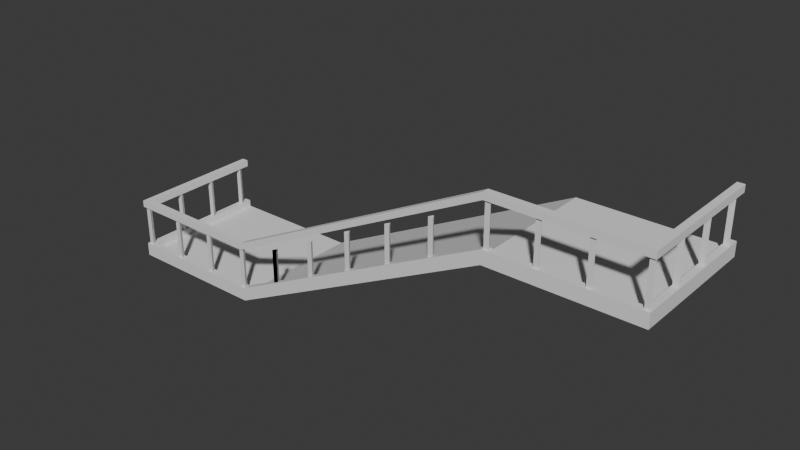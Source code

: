 # Source: OuterStairs.blend  (saved by Blender 5.1.29; exported with 4.5.12 LTS)
import bpy
from mathutils import Matrix  # noqa: F401  (used for matrix-valued properties, if any)

bpy.ops.wm.read_factory_settings(use_empty=True)
scene = bpy.context.scene
scene.name = 'Scene'

# ---- collections
col_collection = bpy.data.collections.new('Collection'); scene.collection.children.link(col_collection)

# ---- world
world_world = bpy.data.worlds.new('World'); scene.world = world_world
world_world.use_nodes = True; world_world.node_tree.nodes.clear()
_N = world_world.node_tree.nodes; _L = world_world.node_tree.links
n0 = _N.new('ShaderNodeOutputWorld'); n0.name = 'World Output'; n0.location = (200, 100)
n1 = _N.new('ShaderNodeBackground'); n1.name = 'Background'; n1.location = (-200, 100)
n1.inputs[0].default_value = (0.05088, 0.05088, 0.05088, 1.0)
_L.new(n1.outputs[0], n0.inputs[0])
n0.is_active_output = True
world_world.color = (0.05088, 0.05088, 0.05088)
world_world.sun_shadow_jitter_overblur = 0.0

# ---- meshes
me_plane = bpy.data.meshes.new('Plane')
me_plane.from_pydata([(-0.5, -0.45, 0.0), (0.5, -0.45, 0.0), (-0.5, 0.5, 0.0), (0.5, 0.5, 0.0), (-2.5, -0.45, -1.0), (-2.5, 0.5, -1.0), (-3.5, -0.45, -1.0), (-3.5, 0.5, -1.0), (-0.5, -0.45, 0.05), (0.5, -0.45, 0.05), (-2.5, -0.45, -0.95), (-3.5, -0.45, -0.95), (-0.5, -0.5, 0.05), (-3.55, 0.5, -0.95), (-2.5, -0.5, -0.95), (-0.5, -0.5, -0.05), (0.55, -0.5, -0.05), (-2.5, -0.5, -1.05), (-3.55, -0.5, -1.05), (-3.5, 0.5, -0.95), (0.5, 0.5, 0.05), (0.55, -0.5, 0.05), (0.55, 0.5, 0.05), (0.55, 0.5, -0.05), (-3.55, -0.5, -0.95), (-3.55, 0.5, -1.05)], [], [(0, 1, 3, 2), (0, 2, 5, 4), (4, 5, 7, 6), (4, 6, 11, 10), (0, 4, 10, 8), (1, 0, 8, 9), (10, 11, 24, 14), (8, 10, 14, 12), (9, 8, 12, 21), (14, 24, 18, 17), (12, 14, 17, 15), (21, 12, 15, 16), (3, 1, 9, 20), (20, 9, 21, 22), (22, 21, 16, 23), (6, 7, 19, 11), (11, 19, 13, 24), (24, 13, 25, 18)])
_uv = me_plane.uv_layers.new(name='UVMap')
_uv.uv.foreach_set('vector', [0.0, 0.0, 1.0, 0.0, 1.0, 1.0, 0.0, 1.0, 0.0, 0.0, 0.0, 1.0, 0.0, 1.0, 0.0, 0.0, 0.0, 0.0, 0.0, 1.0, 0.0, 1.0, 0.0, 0.0, 0.0, 0.0, 0.0, 0.0, 0.0, 0.0, 0.0, 0.0, 0.0, 0.0, 0.0, 0.0, 0.0, 0.0, 0.0, 0.0, 1.0, 0.0, 0.0, 0.0, 0.0, 0.0, 1.0, 0.0, 0.0, 0.0, 0.0, 0.0, 0.0, 0.0, 0.0, 0.0, 0.0, 0.0, 0.0, 0.0, 0.0, 0.0, 0.0, 0.0, 1.0, 0.0, 0.0, 0.0, 0.0, 0.0, 1.0, 0.0, 0.0, 0.0, 0.0, 0.0, 0.0, 0.0, 0.0, 0.0, 0.0, 0.0, 0.0, 0.0, 0.0, 0.0, 0.0, 0.0, 1.0, 0.0, 0.0, 0.0, 0.0, 0.0, 1.0, 0.0, 1.0, 1.0, 1.0, 0.0, 1.0, 0.0, 1.0, 1.0, 1.0, 1.0, 1.0, 0.0, 1.0, 0.0, 1.0, 1.0, 1.0, 1.0, 1.0, 0.0, 1.0, 0.0, 1.0, 1.0, 0.0, 0.0, 0.0, 1.0, 0.0, 1.0, 0.0, 0.0, 0.0, 0.0, 0.0, 1.0, 0.0, 1.0, 0.0, 0.0, 0.0, 0.0, 0.0, 1.0, 0.0, 1.0, 0.0, 0.0])
me_plane.update()
me_cylinder = bpy.data.meshes.new('Cylinder')
me_cylinder.from_pydata([(0.0, 0.02141, -0.15), (0.0, 0.02141, 0.15), (0.01854, -0.01071, -0.15), (0.01854, -0.01071, 0.15), (-0.01854, -0.01071, -0.15), (-0.01854, -0.01071, 0.15)], [], [(0, 1, 3, 2), (2, 3, 5, 4), (3, 1, 5), (4, 5, 1, 0), (0, 2, 4)])
_uv = me_cylinder.uv_layers.new(name='UVMap')
_uv.uv.foreach_set('vector', [1.0, 0.5, 1.0, 1.0, 0.6667, 1.0, 0.6667, 0.5, 0.6667, 0.5, 0.6667, 1.0, 0.3333, 1.0, 0.3333, 0.5, 0.4578, 0.13, 0.25, 0.49, 0.04215, 0.13, 0.3333, 0.5, 0.3333, 1.0, -5.96e-08, 1.0, -5.96e-08, 0.5, 0.75, 0.49, 0.9578, 0.13, 0.5422, 0.13])
me_cylinder.update()
me_cylinder_001 = bpy.data.meshes.new('Cylinder.001')
me_cylinder_001.from_pydata([(0.0, 0.02141, -0.15), (0.0, 0.02141, 0.15), (0.01854, -0.01071, -0.15), (0.01854, -0.01071, 0.15), (-0.01854, -0.01071, -0.15), (-0.01854, -0.01071, 0.15)], [], [(0, 1, 3, 2), (2, 3, 5, 4), (3, 1, 5), (4, 5, 1, 0), (0, 2, 4)])
_uv = me_cylinder_001.uv_layers.new(name='UVMap')
_uv.uv.foreach_set('vector', [1.0, 0.5, 1.0, 1.0, 0.6667, 1.0, 0.6667, 0.5, 0.6667, 0.5, 0.6667, 1.0, 0.3333, 1.0, 0.3333, 0.5, 0.4578, 0.13, 0.25, 0.49, 0.04215, 0.13, 0.3333, 0.5, 0.3333, 1.0, -5.96e-08, 1.0, -5.96e-08, 0.5, 0.75, 0.49, 0.9578, 0.13, 0.5422, 0.13])
me_cylinder_001.update()
me_cylinder_002 = bpy.data.meshes.new('Cylinder.002')
me_cylinder_002.from_pydata([(0.0, 0.02141, -0.15), (0.0, 0.02141, 0.15), (0.01854, -0.01071, -0.15), (0.01854, -0.01071, 0.15), (-0.01854, -0.01071, -0.15), (-0.01854, -0.01071, 0.15)], [], [(0, 1, 3, 2), (2, 3, 5, 4), (3, 1, 5), (4, 5, 1, 0), (0, 2, 4)])
_uv = me_cylinder_002.uv_layers.new(name='UVMap')
_uv.uv.foreach_set('vector', [1.0, 0.5, 1.0, 1.0, 0.6667, 1.0, 0.6667, 0.5, 0.6667, 0.5, 0.6667, 1.0, 0.3333, 1.0, 0.3333, 0.5, 0.4578, 0.13, 0.25, 0.49, 0.04215, 0.13, 0.3333, 0.5, 0.3333, 1.0, -5.96e-08, 1.0, -5.96e-08, 0.5, 0.75, 0.49, 0.9578, 0.13, 0.5422, 0.13])
me_cylinder_002.update()
me_cylinder_003 = bpy.data.meshes.new('Cylinder.003')
me_cylinder_003.from_pydata([(0.0, 0.02141, -0.15), (0.0, 0.02141, 0.15), (0.01854, -0.01071, -0.15), (0.01854, -0.01071, 0.15), (-0.01854, -0.01071, -0.15), (-0.01854, -0.01071, 0.15)], [], [(0, 1, 3, 2), (2, 3, 5, 4), (3, 1, 5), (4, 5, 1, 0), (0, 2, 4)])
_uv = me_cylinder_003.uv_layers.new(name='UVMap')
_uv.uv.foreach_set('vector', [1.0, 0.5, 1.0, 1.0, 0.6667, 1.0, 0.6667, 0.5, 0.6667, 0.5, 0.6667, 1.0, 0.3333, 1.0, 0.3333, 0.5, 0.4578, 0.13, 0.25, 0.49, 0.04215, 0.13, 0.3333, 0.5, 0.3333, 1.0, -5.96e-08, 1.0, -5.96e-08, 0.5, 0.75, 0.49, 0.9578, 0.13, 0.5422, 0.13])
me_cylinder_003.update()
me_cylinder_006 = bpy.data.meshes.new('Cylinder.006')
me_cylinder_006.from_pydata([(0.0, 0.02141, -0.15), (0.0, 0.02141, 0.15), (0.01854, -0.01071, -0.15), (0.01854, -0.01071, 0.15), (-0.01854, -0.01071, -0.15), (-0.01854, -0.01071, 0.15)], [], [(0, 1, 3, 2), (2, 3, 5, 4), (3, 1, 5), (4, 5, 1, 0), (0, 2, 4)])
_uv = me_cylinder_006.uv_layers.new(name='UVMap')
_uv.uv.foreach_set('vector', [1.0, 0.5, 1.0, 1.0, 0.6667, 1.0, 0.6667, 0.5, 0.6667, 0.5, 0.6667, 1.0, 0.3333, 1.0, 0.3333, 0.5, 0.4578, 0.13, 0.25, 0.49, 0.04215, 0.13, 0.3333, 0.5, 0.3333, 1.0, -5.96e-08, 1.0, -5.96e-08, 0.5, 0.75, 0.49, 0.9578, 0.13, 0.5422, 0.13])
me_cylinder_006.update()
me_cylinder_007 = bpy.data.meshes.new('Cylinder.007')
me_cylinder_007.from_pydata([(0.0, 0.02141, -0.15), (0.0, 0.02141, 0.15), (0.01854, -0.01071, -0.15), (0.01854, -0.01071, 0.15), (-0.01854, -0.01071, -0.15), (-0.01854, -0.01071, 0.15)], [], [(0, 1, 3, 2), (2, 3, 5, 4), (3, 1, 5), (4, 5, 1, 0), (0, 2, 4)])
_uv = me_cylinder_007.uv_layers.new(name='UVMap')
_uv.uv.foreach_set('vector', [1.0, 0.5, 1.0, 1.0, 0.6667, 1.0, 0.6667, 0.5, 0.6667, 0.5, 0.6667, 1.0, 0.3333, 1.0, 0.3333, 0.5, 0.4578, 0.13, 0.25, 0.49, 0.04215, 0.13, 0.3333, 0.5, 0.3333, 1.0, -5.96e-08, 1.0, -5.96e-08, 0.5, 0.75, 0.49, 0.9578, 0.13, 0.5422, 0.13])
me_cylinder_007.update()
me_cylinder_008 = bpy.data.meshes.new('Cylinder.008')
me_cylinder_008.from_pydata([(0.0, 0.02141, -0.15), (0.0, 0.02141, 0.15), (0.01854, -0.01071, -0.15), (0.01854, -0.01071, 0.15), (-0.01854, -0.01071, -0.15), (-0.01854, -0.01071, 0.15)], [], [(0, 1, 3, 2), (2, 3, 5, 4), (3, 1, 5), (4, 5, 1, 0), (0, 2, 4)])
_uv = me_cylinder_008.uv_layers.new(name='UVMap')
_uv.uv.foreach_set('vector', [1.0, 0.5, 1.0, 1.0, 0.6667, 1.0, 0.6667, 0.5, 0.6667, 0.5, 0.6667, 1.0, 0.3333, 1.0, 0.3333, 0.5, 0.4578, 0.13, 0.25, 0.49, 0.04215, 0.13, 0.3333, 0.5, 0.3333, 1.0, -5.96e-08, 1.0, -5.96e-08, 0.5, 0.75, 0.49, 0.9578, 0.13, 0.5422, 0.13])
me_cylinder_008.update()
me_cylinder_009 = bpy.data.meshes.new('Cylinder.009')
me_cylinder_009.from_pydata([(0.0, 0.02141, -0.15), (0.0, 0.02141, 0.15), (0.01854, -0.01071, -0.15), (0.01854, -0.01071, 0.15), (-0.01854, -0.01071, -0.15), (-0.01854, -0.01071, 0.15)], [], [(0, 1, 3, 2), (2, 3, 5, 4), (3, 1, 5), (4, 5, 1, 0), (0, 2, 4)])
_uv = me_cylinder_009.uv_layers.new(name='UVMap')
_uv.uv.foreach_set('vector', [1.0, 0.5, 1.0, 1.0, 0.6667, 1.0, 0.6667, 0.5, 0.6667, 0.5, 0.6667, 1.0, 0.3333, 1.0, 0.3333, 0.5, 0.4578, 0.13, 0.25, 0.49, 0.04215, 0.13, 0.3333, 0.5, 0.3333, 1.0, -5.96e-08, 1.0, -5.96e-08, 0.5, 0.75, 0.49, 0.9578, 0.13, 0.5422, 0.13])
me_cylinder_009.update()
me_cylinder_010 = bpy.data.meshes.new('Cylinder.010')
me_cylinder_010.from_pydata([(0.0, 0.02141, -0.15), (0.0, 0.02141, 0.15), (0.01854, -0.01071, -0.15), (0.01854, -0.01071, 0.15), (-0.01854, -0.01071, -0.15), (-0.01854, -0.01071, 0.15)], [], [(0, 1, 3, 2), (2, 3, 5, 4), (3, 1, 5), (4, 5, 1, 0), (0, 2, 4)])
_uv = me_cylinder_010.uv_layers.new(name='UVMap')
_uv.uv.foreach_set('vector', [1.0, 0.5, 1.0, 1.0, 0.6667, 1.0, 0.6667, 0.5, 0.6667, 0.5, 0.6667, 1.0, 0.3333, 1.0, 0.3333, 0.5, 0.4578, 0.13, 0.25, 0.49, 0.04215, 0.13, 0.3333, 0.5, 0.3333, 1.0, -5.96e-08, 1.0, -5.96e-08, 0.5, 0.75, 0.49, 0.9578, 0.13, 0.5422, 0.13])
me_cylinder_010.update()
me_cylinder_011 = bpy.data.meshes.new('Cylinder.011')
me_cylinder_011.from_pydata([(0.0, 0.02141, -0.15), (0.0, 0.02141, 0.15), (0.01854, -0.01071, -0.15), (0.01854, -0.01071, 0.15), (-0.01854, -0.01071, -0.15), (-0.01854, -0.01071, 0.15)], [], [(0, 1, 3, 2), (2, 3, 5, 4), (3, 1, 5), (4, 5, 1, 0), (0, 2, 4)])
_uv = me_cylinder_011.uv_layers.new(name='UVMap')
_uv.uv.foreach_set('vector', [1.0, 0.5, 1.0, 1.0, 0.6667, 1.0, 0.6667, 0.5, 0.6667, 0.5, 0.6667, 1.0, 0.3333, 1.0, 0.3333, 0.5, 0.4578, 0.13, 0.25, 0.49, 0.04215, 0.13, 0.3333, 0.5, 0.3333, 1.0, -5.96e-08, 1.0, -5.96e-08, 0.5, 0.75, 0.49, 0.9578, 0.13, 0.5422, 0.13])
me_cylinder_011.update()
me_cylinder_012 = bpy.data.meshes.new('Cylinder.012')
me_cylinder_012.from_pydata([(0.0, 0.02141, -0.15), (0.0, 0.02141, 0.15), (0.01854, -0.01071, -0.15), (0.01854, -0.01071, 0.15), (-0.01854, -0.01071, -0.15), (-0.01854, -0.01071, 0.15)], [], [(0, 1, 3, 2), (2, 3, 5, 4), (3, 1, 5), (4, 5, 1, 0), (0, 2, 4)])
_uv = me_cylinder_012.uv_layers.new(name='UVMap')
_uv.uv.foreach_set('vector', [1.0, 0.5, 1.0, 1.0, 0.6667, 1.0, 0.6667, 0.5, 0.6667, 0.5, 0.6667, 1.0, 0.3333, 1.0, 0.3333, 0.5, 0.4578, 0.13, 0.25, 0.49, 0.04215, 0.13, 0.3333, 0.5, 0.3333, 1.0, -5.96e-08, 1.0, -5.96e-08, 0.5, 0.75, 0.49, 0.9578, 0.13, 0.5422, 0.13])
me_cylinder_012.update()
me_cylinder_013 = bpy.data.meshes.new('Cylinder.013')
me_cylinder_013.from_pydata([(0.0, 0.02141, -0.15), (0.0, 0.02141, 0.15), (0.01854, -0.01071, -0.15), (0.01854, -0.01071, 0.15), (-0.01854, -0.01071, -0.15), (-0.01854, -0.01071, 0.15)], [], [(0, 1, 3, 2), (2, 3, 5, 4), (3, 1, 5), (4, 5, 1, 0), (0, 2, 4)])
_uv = me_cylinder_013.uv_layers.new(name='UVMap')
_uv.uv.foreach_set('vector', [1.0, 0.5, 1.0, 1.0, 0.6667, 1.0, 0.6667, 0.5, 0.6667, 0.5, 0.6667, 1.0, 0.3333, 1.0, 0.3333, 0.5, 0.4578, 0.13, 0.25, 0.49, 0.04215, 0.13, 0.3333, 0.5, 0.3333, 1.0, -5.96e-08, 1.0, -5.96e-08, 0.5, 0.75, 0.49, 0.9578, 0.13, 0.5422, 0.13])
me_cylinder_013.update()
me_cylinder_014 = bpy.data.meshes.new('Cylinder.014')
me_cylinder_014.from_pydata([(0.0, 0.02141, -0.15), (0.0, 0.02141, 0.15), (0.01854, -0.01071, -0.15), (0.01854, -0.01071, 0.15), (-0.01854, -0.01071, -0.15), (-0.01854, -0.01071, 0.15)], [], [(0, 1, 3, 2), (2, 3, 5, 4), (3, 1, 5), (4, 5, 1, 0), (0, 2, 4)])
_uv = me_cylinder_014.uv_layers.new(name='UVMap')
_uv.uv.foreach_set('vector', [1.0, 0.5, 1.0, 1.0, 0.6667, 1.0, 0.6667, 0.5, 0.6667, 0.5, 0.6667, 1.0, 0.3333, 1.0, 0.3333, 0.5, 0.4578, 0.13, 0.25, 0.49, 0.04215, 0.13, 0.3333, 0.5, 0.3333, 1.0, -5.96e-08, 1.0, -5.96e-08, 0.5, 0.75, 0.49, 0.9578, 0.13, 0.5422, 0.13])
me_cylinder_014.update()
me_cylinder_015 = bpy.data.meshes.new('Cylinder.015')
me_cylinder_015.from_pydata([(0.0, 0.02141, -0.15), (0.0, 0.02141, 0.15), (0.01854, -0.01071, -0.15), (0.01854, -0.01071, 0.15), (-0.01854, -0.01071, -0.15), (-0.01854, -0.01071, 0.15)], [], [(0, 1, 3, 2), (2, 3, 5, 4), (3, 1, 5), (4, 5, 1, 0), (0, 2, 4)])
_uv = me_cylinder_015.uv_layers.new(name='UVMap')
_uv.uv.foreach_set('vector', [1.0, 0.5, 1.0, 1.0, 0.6667, 1.0, 0.6667, 0.5, 0.6667, 0.5, 0.6667, 1.0, 0.3333, 1.0, 0.3333, 0.5, 0.4578, 0.13, 0.25, 0.49, 0.04215, 0.13, 0.3333, 0.5, 0.3333, 1.0, -5.96e-08, 1.0, -5.96e-08, 0.5, 0.75, 0.49, 0.9578, 0.13, 0.5422, 0.13])
me_cylinder_015.update()
me_cylinder_016 = bpy.data.meshes.new('Cylinder.016')
me_cylinder_016.from_pydata([(0.0, 0.02141, -0.15), (0.0, 0.02141, 0.15), (0.01854, -0.01071, -0.15), (0.01854, -0.01071, 0.15), (-0.01854, -0.01071, -0.15), (-0.01854, -0.01071, 0.15)], [], [(0, 1, 3, 2), (2, 3, 5, 4), (3, 1, 5), (4, 5, 1, 0), (0, 2, 4)])
_uv = me_cylinder_016.uv_layers.new(name='UVMap')
_uv.uv.foreach_set('vector', [1.0, 0.5, 1.0, 1.0, 0.6667, 1.0, 0.6667, 0.5, 0.6667, 0.5, 0.6667, 1.0, 0.3333, 1.0, 0.3333, 0.5, 0.4578, 0.13, 0.25, 0.49, 0.04215, 0.13, 0.3333, 0.5, 0.3333, 1.0, -5.96e-08, 1.0, -5.96e-08, 0.5, 0.75, 0.49, 0.9578, 0.13, 0.5422, 0.13])
me_cylinder_016.update()
me_cylinder_017 = bpy.data.meshes.new('Cylinder.017')
me_cylinder_017.from_pydata([(0.0, 0.02141, -0.15), (0.0, 0.02141, 0.15), (0.01854, -0.01071, -0.15), (0.01854, -0.01071, 0.15), (-0.01854, -0.01071, -0.15), (-0.01854, -0.01071, 0.15)], [], [(0, 1, 3, 2), (2, 3, 5, 4), (3, 1, 5), (4, 5, 1, 0), (0, 2, 4)])
_uv = me_cylinder_017.uv_layers.new(name='UVMap')
_uv.uv.foreach_set('vector', [1.0, 0.5, 1.0, 1.0, 0.6667, 1.0, 0.6667, 0.5, 0.6667, 0.5, 0.6667, 1.0, 0.3333, 1.0, 0.3333, 0.5, 0.4578, 0.13, 0.25, 0.49, 0.04215, 0.13, 0.3333, 0.5, 0.3333, 1.0, -5.96e-08, 1.0, -5.96e-08, 0.5, 0.75, 0.49, 0.9578, 0.13, 0.5422, 0.13])
me_cylinder_017.update()
me_cylinder_018 = bpy.data.meshes.new('Cylinder.018')
me_cylinder_018.from_pydata([(0.0, 0.02141, -0.15), (0.0, 0.02141, 0.15), (0.01854, -0.01071, -0.15), (0.01854, -0.01071, 0.15), (-0.01854, -0.01071, -0.15), (-0.01854, -0.01071, 0.15)], [], [(0, 1, 3, 2), (2, 3, 5, 4), (3, 1, 5), (4, 5, 1, 0), (0, 2, 4)])
_uv = me_cylinder_018.uv_layers.new(name='UVMap')
_uv.uv.foreach_set('vector', [1.0, 0.5, 1.0, 1.0, 0.6667, 1.0, 0.6667, 0.5, 0.6667, 0.5, 0.6667, 1.0, 0.3333, 1.0, 0.3333, 0.5, 0.4578, 0.13, 0.25, 0.49, 0.04215, 0.13, 0.3333, 0.5, 0.3333, 1.0, -5.96e-08, 1.0, -5.96e-08, 0.5, 0.75, 0.49, 0.9578, 0.13, 0.5422, 0.13])
me_cylinder_018.update()
me_cylinder_019 = bpy.data.meshes.new('Cylinder.019')
me_cylinder_019.from_pydata([(0.0, 0.02141, -0.15), (0.0, 0.02141, 0.15), (0.01854, -0.01071, -0.15), (0.01854, -0.01071, 0.15), (-0.01854, -0.01071, -0.15), (-0.01854, -0.01071, 0.15)], [], [(0, 1, 3, 2), (2, 3, 5, 4), (3, 1, 5), (4, 5, 1, 0), (0, 2, 4)])
_uv = me_cylinder_019.uv_layers.new(name='UVMap')
_uv.uv.foreach_set('vector', [1.0, 0.5, 1.0, 1.0, 0.6667, 1.0, 0.6667, 0.5, 0.6667, 0.5, 0.6667, 1.0, 0.3333, 1.0, 0.3333, 0.5, 0.4578, 0.13, 0.25, 0.49, 0.04215, 0.13, 0.3333, 0.5, 0.3333, 1.0, -5.96e-08, 1.0, -5.96e-08, 0.5, 0.75, 0.49, 0.9578, 0.13, 0.5422, 0.13])
me_cylinder_019.update()
me_cylinder_020 = bpy.data.meshes.new('Cylinder.020')
me_cylinder_020.from_pydata([(0.0, 0.02141, -0.15), (0.0, 0.02141, 0.15), (0.01854, -0.01071, -0.15), (0.01854, -0.01071, 0.15), (-0.01854, -0.01071, -0.15), (-0.01854, -0.01071, 0.15)], [], [(0, 1, 3, 2), (2, 3, 5, 4), (3, 1, 5), (4, 5, 1, 0), (0, 2, 4)])
_uv = me_cylinder_020.uv_layers.new(name='UVMap')
_uv.uv.foreach_set('vector', [1.0, 0.5, 1.0, 1.0, 0.6667, 1.0, 0.6667, 0.5, 0.6667, 0.5, 0.6667, 1.0, 0.3333, 1.0, 0.3333, 0.5, 0.4578, 0.13, 0.25, 0.49, 0.04215, 0.13, 0.3333, 0.5, 0.3333, 1.0, -5.96e-08, 1.0, -5.96e-08, 0.5, 0.75, 0.49, 0.9578, 0.13, 0.5422, 0.13])
me_cylinder_020.update()
me_cylinder_021 = bpy.data.meshes.new('Cylinder.021')
me_cylinder_021.from_pydata([(0.0, 0.02141, -0.15), (0.0, 0.02141, 0.15), (0.01854, -0.01071, -0.15), (0.01854, -0.01071, 0.15), (-0.01854, -0.01071, -0.15), (-0.01854, -0.01071, 0.15)], [], [(0, 1, 3, 2), (2, 3, 5, 4), (3, 1, 5), (4, 5, 1, 0), (0, 2, 4)])
_uv = me_cylinder_021.uv_layers.new(name='UVMap')
_uv.uv.foreach_set('vector', [1.0, 0.5, 1.0, 1.0, 0.6667, 1.0, 0.6667, 0.5, 0.6667, 0.5, 0.6667, 1.0, 0.3333, 1.0, 0.3333, 0.5, 0.4578, 0.13, 0.25, 0.49, 0.04215, 0.13, 0.3333, 0.5, 0.3333, 1.0, -5.96e-08, 1.0, -5.96e-08, 0.5, 0.75, 0.49, 0.9578, 0.13, 0.5422, 0.13])
me_cylinder_021.update()
me_plane_001 = bpy.data.meshes.new('Plane.001')
me_plane_001.from_pydata([(-0.5, -0.45, 0.0), (0.5, -0.45, 0.0), (0.5, 0.5, 0.0), (-2.5, -0.45, -1.0), (-3.5, -0.45, -1.0), (-3.5, 0.5, -1.0), (-0.5, -0.45, 0.05), (0.5, -0.45, 0.05), (-2.5, -0.45, -0.95), (-3.5, -0.45, -0.95), (-0.5, -0.5, 0.05), (-3.55, 0.5, -0.95), (-2.5, -0.5, -0.95), (-0.5, -0.5, 1.49e-08), (0.55, -0.5, 1.49e-08), (-2.5, -0.5, -1.0), (-3.55, -0.5, -1.0), (-3.5, 0.5, -0.95), (0.5, 0.5, 0.05), (0.55, -0.5, 0.05), (0.55, 0.5, 0.05), (0.55, 0.5, 1.49e-08), (-3.55, -0.5, -0.95), (-3.55, 0.5, -1.0)], [], [(3, 4, 9, 8), (0, 3, 8, 6), (1, 0, 6, 7), (8, 9, 22, 12), (6, 8, 12, 10), (7, 6, 10, 19), (12, 22, 16, 15), (10, 12, 15, 13), (19, 10, 13, 14), (2, 1, 7, 18), (18, 7, 19, 20), (20, 19, 14, 21), (4, 5, 17, 9), (9, 17, 11, 22), (22, 11, 23, 16)])
_uv = me_plane_001.uv_layers.new(name='UVMap')
_uv.uv.foreach_set('vector', [0.0, 0.0, 0.0, 0.0, 0.0, 0.0, 0.0, 0.0, 0.0, 0.0, 0.0, 0.0, 0.0, 0.0, 0.0, 0.0, 1.0, 0.0, 0.0, 0.0, 0.0, 0.0, 1.0, 0.0, 0.0, 0.0, 0.0, 0.0, 0.0, 0.0, 0.0, 0.0, 0.0, 0.0, 0.0, 0.0, 0.0, 0.0, 0.0, 0.0, 1.0, 0.0, 0.0, 0.0, 0.0, 0.0, 1.0, 0.0, 0.0, 0.0, 0.0, 0.0, 0.0, 0.0, 0.0, 0.0, 0.0, 0.0, 0.0, 0.0, 0.0, 0.0, 0.0, 0.0, 1.0, 0.0, 0.0, 0.0, 0.0, 0.0, 1.0, 0.0, 1.0, 1.0, 1.0, 0.0, 1.0, 0.0, 1.0, 1.0, 1.0, 1.0, 1.0, 0.0, 1.0, 0.0, 1.0, 1.0, 1.0, 1.0, 1.0, 0.0, 1.0, 0.0, 1.0, 1.0, 0.0, 0.0, 0.0, 1.0, 0.0, 1.0, 0.0, 0.0, 0.0, 0.0, 0.0, 1.0, 0.0, 1.0, 0.0, 0.0, 0.0, 0.0, 0.0, 1.0, 0.0, 1.0, 0.0, 0.0])
me_plane_001.update()

# ---- objects
ob_plane = bpy.data.objects.new('Plane', me_plane)
ob_cylinder = bpy.data.objects.new('Cylinder', me_cylinder)
ob_cylinder_001 = bpy.data.objects.new('Cylinder.001', me_cylinder_001)
ob_cylinder_002 = bpy.data.objects.new('Cylinder.002', me_cylinder_002)
ob_cylinder_003 = bpy.data.objects.new('Cylinder.003', me_cylinder_003)
ob_cylinder_004 = bpy.data.objects.new('Cylinder.004', me_cylinder_006)
ob_cylinder_005 = bpy.data.objects.new('Cylinder.005', me_cylinder_007)
ob_cylinder_006 = bpy.data.objects.new('Cylinder.006', me_cylinder_008)
ob_cylinder_007 = bpy.data.objects.new('Cylinder.007', me_cylinder_009)
ob_cylinder_008 = bpy.data.objects.new('Cylinder.008', me_cylinder_010)
ob_cylinder_009 = bpy.data.objects.new('Cylinder.009', me_cylinder_011)
ob_cylinder_010 = bpy.data.objects.new('Cylinder.010', me_cylinder_012)
ob_cylinder_011 = bpy.data.objects.new('Cylinder.011', me_cylinder_013)
ob_cylinder_012 = bpy.data.objects.new('Cylinder.012', me_cylinder_014)
ob_cylinder_013 = bpy.data.objects.new('Cylinder.013', me_cylinder_015)
ob_cylinder_014 = bpy.data.objects.new('Cylinder.014', me_cylinder_016)
ob_cylinder_015 = bpy.data.objects.new('Cylinder.015', me_cylinder_017)
ob_cylinder_016 = bpy.data.objects.new('Cylinder.016', me_cylinder_018)
ob_cylinder_017 = bpy.data.objects.new('Cylinder.017', me_cylinder_019)
ob_cylinder_018 = bpy.data.objects.new('Cylinder.018', me_cylinder_020)
ob_cylinder_019 = bpy.data.objects.new('Cylinder.019', me_cylinder_021)
ob_plane_001 = bpy.data.objects.new('Plane.001', me_plane_001)

# ---- transforms, parenting, visibility, modifiers, constraints
ob_plane.location = (0.0, 0.0, 0.0)
ob_cylinder.location = (0.525, -0.475, 0.2)
ob_cylinder_001.location = (-0.475, -0.475, 0.2)
ob_cylinder_002.location = (-0.145, -0.475, 0.2)
ob_cylinder_003.location = (0.185, -0.475, 0.2)
ob_cylinder_004.location = (0.525, -0.175, 0.2)
ob_cylinder_005.location = (0.525, 0.125, 0.2)
ob_cylinder_006.location = (0.525, 0.425, 0.2)
ob_cylinder_007.location = (-3.518, 0.425, -0.8)
ob_cylinder_008.location = (-3.518, 0.125, -0.8)
ob_cylinder_009.location = (-3.518, -0.175, -0.8)
ob_cylinder_010.location = (-2.858, -0.475, -0.8)
ob_cylinder_011.location = (-3.188, -0.475, -0.8)
ob_cylinder_012.location = (-3.518, -0.475, -0.8)
ob_cylinder_013.location = (-2.518, -0.475, -0.8)
ob_cylinder_014.location = (-2.188, -0.475, -0.701)
ob_cylinder_015.location = (-1.858, -0.475, -0.5203)
ob_cylinder_016.location = (-2.188, -0.475, -0.701)
ob_cylinder_017.location = (-1.528, -0.475, -0.3437)
ob_cylinder_018.location = (-0.8677, -0.475, -0.02458)
ob_cylinder_019.location = (-1.198, -0.475, -0.1806)
ob_plane_001.location = (0.0, 0.0, 0.3535)

# ---- collection membership
col_collection.objects.link(ob_plane)
col_collection.objects.link(ob_cylinder)
col_collection.objects.link(ob_cylinder_001)
col_collection.objects.link(ob_cylinder_002)
col_collection.objects.link(ob_cylinder_003)
col_collection.objects.link(ob_cylinder_004)
col_collection.objects.link(ob_cylinder_005)
col_collection.objects.link(ob_cylinder_006)
col_collection.objects.link(ob_cylinder_007)
col_collection.objects.link(ob_cylinder_008)
col_collection.objects.link(ob_cylinder_009)
col_collection.objects.link(ob_cylinder_010)
col_collection.objects.link(ob_cylinder_011)
col_collection.objects.link(ob_cylinder_012)
col_collection.objects.link(ob_cylinder_013)
col_collection.objects.link(ob_cylinder_014)
col_collection.objects.link(ob_cylinder_015)
col_collection.objects.link(ob_cylinder_016)
col_collection.objects.link(ob_cylinder_017)
col_collection.objects.link(ob_cylinder_018)
col_collection.objects.link(ob_cylinder_019)
col_collection.objects.link(ob_plane_001)

# ---- scene / render settings (as saved in the file)
scene.frame_start = 1; scene.frame_end = 250; scene.frame_set(1)
scene.render.engine = 'BLENDER_EEVEE_NEXT'
scene.render.bake_bias = 0.0
scene.render.bake_samples = 0
scene.cycles.sampling_pattern = 'TABULATED_SOBOL'
scene.eevee.use_volume_custom_range = False
bpy.context.view_layer.update()

# ---- added for rendering (the .blend has no active camera and no usable light): camera, sun
cam_auto = bpy.data.cameras.new('AutoCamera')
cam_auto.lens = 50.0
cam_auto.sensor_width = 36.0
cam_auto.clip_end = 1000.0
ob_auto_camera = bpy.data.objects.new('AutoCamera', cam_auto)
scene.collection.objects.link(ob_auto_camera)
ob_auto_camera.location = (2.62972, -4.95567, 2.98053)
ob_auto_camera.rotation_euler = (1.09748, -7.21219e-08, 0.694738)
scene.camera = ob_auto_camera
light_auto_sun = bpy.data.lights.new('AutoSun', 'SUN')
light_auto_sun.energy = 3.0
light_auto_sun.angle = 0.0523599
ob_auto_sun = bpy.data.objects.new('AutoSun', light_auto_sun)
scene.collection.objects.link(ob_auto_sun)
ob_auto_sun.rotation_euler = (0.872665, 0.174533, 0.523599)
bpy.context.view_layer.update()
